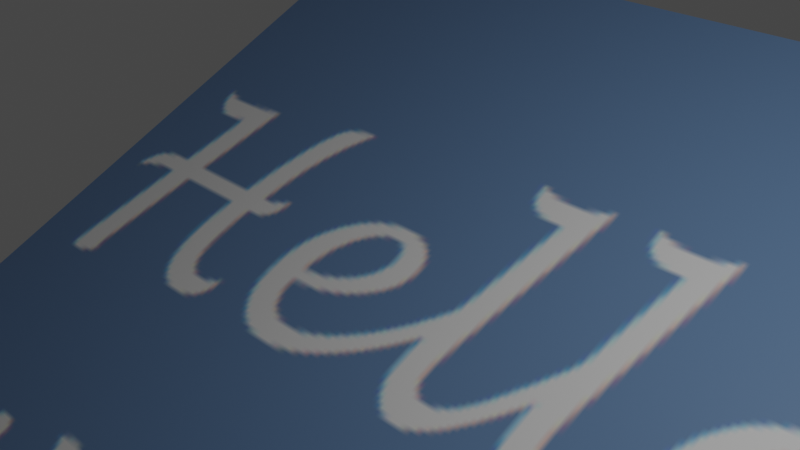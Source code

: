 # Source: diagnoal.blend  (saved by Blender 2.82.7; exported with 4.5.12 LTS)
import bpy
from mathutils import Matrix  # noqa: F401  (used for matrix-valued properties, if any)

bpy.ops.wm.read_factory_settings(use_empty=True)
scene = bpy.context.scene
scene.name = 'Scene'

# ---- collections
col_collection = bpy.data.collections.new('Collection'); scene.collection.children.link(col_collection)

# ---- images (referenced by path relative to the original .blend; pixels are not part of the script)
import os
ASSET_DIR = os.environ.get("B2B_ASSET_DIR", "")  # directory of the original .blend (textures are referenced by path, not embedded)
HERE = os.path.dirname(os.path.abspath(__file__))  # packed textures are extracted next to this script under _unpacked/

def load_image(name, relpath, width, height, colorspace="sRGB"):
    """Load a texture the original file referenced (path relative to the .blend, or extracted next to this script)."""
    p = next((c for c in (os.path.join(HERE, relpath), os.path.join(ASSET_DIR, relpath)) if relpath and os.path.exists(c)), "")
    if p:
        img = bpy.data.images.load(p, check_existing=True)
        img.name = name
    else:  # same state as the original file: an image datablock whose file is absent (Cycles renders it pink)
        img = bpy.data.images.new(name, width, height)
        img.source = "FILE"
        img.filepath = "//" + (relpath or name)
    img.colorspace_settings.name = colorspace
    return img
img_floor_png = load_image('floor.png', '_unpacked/bottom.d7260d0d.png', 256, 256, 'sRGB')

# ---- materials (node trees are filled in below, after node groups)
mat_void = bpy.data.materials.new('void')
mat_void.alpha_threshold = 0.0
mat_void.use_transparent_shadow = False
mat_void.line_color = (0.0, 0.0, 0.0, 1.0)
mat_floor = bpy.data.materials.new('floor')
mat_floor.use_transparent_shadow = False

# ---- material node trees
mat_void.use_nodes = True; mat_void.node_tree.nodes.clear()
_N = mat_void.node_tree.nodes; _L = mat_void.node_tree.links
n0 = _N.new('ShaderNodeOutputMaterial'); n0.name = 'Material Output'; n0.location = (300, 300)
n1 = _N.new('ShaderNodeBsdfPrincipled'); n1.name = 'Principled BSDF'; n1.location = (10, 300)
n1.distribution = 'GGX'
n1.subsurface_method = 'BURLEY'
n1.inputs[0].default_value = (0.8, 0.0, 0.1626, 1.0)
n1.inputs[2].default_value = 0.4
n1.inputs[3].default_value = 1.45
n1.inputs[27].default_value = (0.0, 0.0, 0.0, 1.0)
n1.inputs[28].default_value = 1.0
_L.new(n1.outputs[0], n0.inputs[0])
n0.is_active_output = True
mat_floor.use_nodes = True; mat_floor.node_tree.nodes.clear()
_N = mat_floor.node_tree.nodes; _L = mat_floor.node_tree.links
n0 = _N.new('ShaderNodeOutputMaterial'); n0.name = 'Material Output'; n0.location = (300, 300)
n1 = _N.new('ShaderNodeBsdfPrincipled'); n1.name = 'Principled BSDF'; n1.location = (10, 300)
n1.distribution = 'GGX'
n1.subsurface_method = 'BURLEY'
n1.inputs[3].default_value = 1.45
n1.inputs[27].default_value = (0.0, 0.0, 0.0, 1.0)
n1.inputs[28].default_value = 1.0
n2 = _N.new('ShaderNodeTexImage'); n2.name = 'Image Texture'; n2.location = (-319, 244)
n2.image = img_floor_png
_L.new(n1.outputs[0], n0.inputs[0])
_L.new(n2.outputs[0], n1.inputs[0])
n0.is_active_output = True

# ---- world
world_world = bpy.data.worlds.new('World'); scene.world = world_world
world_world.use_nodes = True; world_world.node_tree.nodes.clear()
_N = world_world.node_tree.nodes; _L = world_world.node_tree.links
n0 = _N.new('ShaderNodeOutputWorld'); n0.name = 'World Output'; n0.location = (300, 300)
n1 = _N.new('ShaderNodeBackground'); n1.name = 'Background'; n1.location = (10, 300)
n1.inputs[0].default_value = (0.05088, 0.05088, 0.05088, 1.0)
_L.new(n1.outputs[0], n0.inputs[0])
n0.is_active_output = True
world_world.color = (0.05088, 0.05088, 0.05088)
world_world.use_sun_shadow = False
world_world.sun_shadow_jitter_overblur = 0.0

# ---- cameras
cam_camera = bpy.data.cameras.new('Camera')
cam_camera.clip_end = 100.0
cam_camera.ortho_scale = 7.314

# ---- lights
light_light = bpy.data.lights.new('Light', 'POINT')
light_light.transmission_factor = 0.0
light_light.energy = 1000.0
light_light.shadow_soft_size = 0.1
light_light.shadow_maximum_resolution = 0.006
light_light.use_absolute_resolution = True

# ---- meshes
me_cube = bpy.data.meshes.new('Cube')
me_cube.from_pydata([(1.0, 1.0, 1.0), (1.0, 1.0, -1.0), (1.0, -1.0, 1.0), (1.0, -1.0, -1.0), (-1.0, 1.0, 1.0), (-1.0, 1.0, -1.0), (-1.0, -1.0, 1.0), (-1.0, -1.0, -1.0)], [], [(0, 4, 6, 2), (3, 2, 6, 7), (7, 6, 4, 5), (5, 1, 3, 7), (1, 0, 2, 3), (5, 4, 0, 1)])
me_cube.polygons.foreach_set('material_index', [1, 0, 0, 0, 0, 0])
_uv = me_cube.uv_layers.new(name='UVMap')
_uv.uv.foreach_set('vector', [0.9999, 0.9999, 0.0001001, 0.9999, 9.996e-05, 0.0001001, 0.9999, 9.996e-05, 0.375, 0.75, 0.625, 0.75, 0.625, 1.0, 0.375, 1.0, 0.375, 0.0, 0.625, 0.0, 0.625, 0.25, 0.375, 0.25, 0.125, 0.5, 0.375, 0.5, 0.375, 0.75, 0.125, 0.75, 0.375, 0.5, 0.625, 0.5, 0.625, 0.75, 0.375, 0.75, 0.375, 0.25, 0.625, 0.25, 0.625, 0.5, 0.375, 0.5])
me_cube.materials.append(mat_void)
me_cube.materials.append(mat_floor)
me_cube.use_remesh_preserve_volume = False
me_cube.use_remesh_preserve_attributes = False
me_cube.use_mirror_vertex_groups = False
me_cube.update()

# ---- objects
ob_cube = bpy.data.objects.new('Cube', me_cube)
ob_light = bpy.data.objects.new('Light', light_light)
ob_camera = bpy.data.objects.new('Camera', cam_camera)

# ---- transforms, parenting, visibility, modifiers, constraints
ob_cube.location = (0.0, 0.0, -5.365)
ob_cube.rotation_euler = (0.4635, -0.0, 0.0)
ob_cube.scale = (10.0, 10.0, 1.0)
ob_cube.lock_rotations_4d = False
ob_cube.empty_display_type = 'ARROWS'
ob_cube.lineart.crease_threshold = 0.0
ob_light.location = (4.076, 1.005, 5.904)
ob_light.rotation_euler = (0.6503, 0.05522, 1.866)
ob_light.lock_rotations_4d = False
ob_light.empty_display_type = 'ARROWS'
ob_light.color = (0.0, 0.0, 0.0, 0.0)
ob_light.lineart.crease_threshold = 0.0
ob_camera.location = (7.359, -6.926, 4.958)
ob_camera.rotation_euler = (1.109, 0.0, 0.8149)
ob_camera.lock_rotations_4d = False
ob_camera.empty_display_type = 'ARROWS'
ob_camera.color = (0.0, 0.0, 0.0, 0.0)
ob_camera.display_type = 'WIRE'
ob_camera.lineart.crease_threshold = 0.0

# ---- collection membership
col_collection.objects.link(ob_cube)
col_collection.objects.link(ob_light)
col_collection.objects.link(ob_camera)

# ---- scene / render settings (as saved in the file)
scene.camera = ob_camera
scene.frame_start = 1; scene.frame_end = 250; scene.frame_set(1)
scene.render.engine = 'BLENDER_EEVEE_NEXT'
scene.cycles.use_denoising = False
scene.cycles.samples = 128
scene.cycles.sampling_pattern = 'TABULATED_SOBOL'
scene.cycles.use_adaptive_sampling = False
scene.cycles.use_light_tree = False
scene.view_settings.view_transform = 'Filmic'
bpy.context.view_layer.update()
